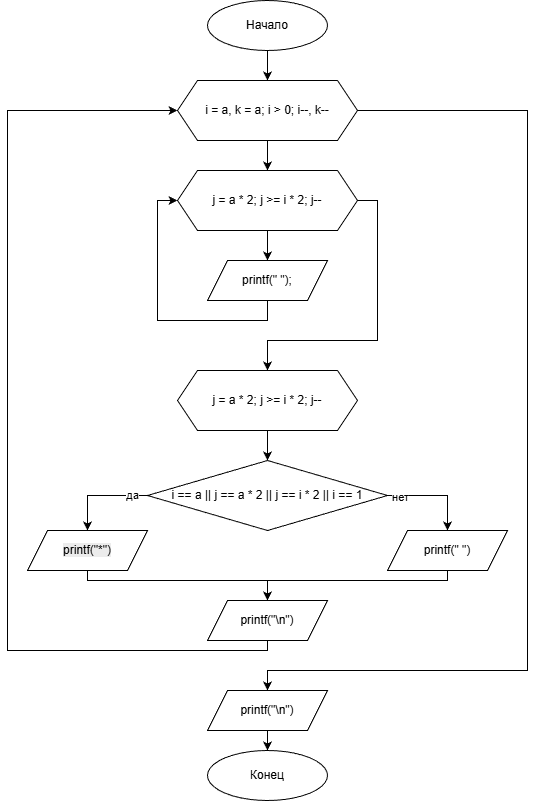

The diagram above was exported from draw.io. Its source (the exported page's mxGraphModel, read from the mxfile embedded in the PNG):
<mxGraphModel dx="486" dy="558" grid="1" gridSize="10" guides="1" tooltips="1" connect="1" arrows="1" fold="1" page="1" pageScale="1" pageWidth="827" pageHeight="1169" background="#FFFFFF" math="0" shadow="0" adaptiveColors="none">
  <root>
    <mxCell id="0" />
    <mxCell id="1" parent="0" />
    <mxCell id="ATdAHtfxArcET886OM4J-3" edge="1" parent="1" source="ATdAHtfxArcET886OM4J-1" style="edgeStyle=orthogonalEdgeStyle;rounded=0;orthogonalLoop=1;jettySize=auto;html=1;" target="ATdAHtfxArcET886OM4J-2" value="">
      <mxGeometry relative="1" as="geometry" />
    </mxCell>
    <mxCell id="ATdAHtfxArcET886OM4J-1" parent="1" style="ellipse;whiteSpace=wrap;html=1;" value="Начало" vertex="1">
      <mxGeometry height="50" width="120" x="360" y="230" as="geometry" />
    </mxCell>
    <mxCell id="ATdAHtfxArcET886OM4J-5" edge="1" parent="1" source="ATdAHtfxArcET886OM4J-2" style="edgeStyle=orthogonalEdgeStyle;rounded=0;orthogonalLoop=1;jettySize=auto;html=1;" target="ATdAHtfxArcET886OM4J-4" value="">
      <mxGeometry relative="1" as="geometry" />
    </mxCell>
    <mxCell id="ATdAHtfxArcET886OM4J-32" edge="1" parent="1" source="ATdAHtfxArcET886OM4J-2" style="edgeStyle=orthogonalEdgeStyle;rounded=0;orthogonalLoop=1;jettySize=auto;html=1;entryX=0.5;entryY=0;entryDx=0;entryDy=0;" target="ATdAHtfxArcET886OM4J-33">
      <mxGeometry relative="1" as="geometry">
        <Array as="points">
          <mxPoint x="680" y="340" />
          <mxPoint x="680" y="900" />
          <mxPoint x="420" y="900" />
        </Array>
        <mxPoint x="540" y="930" as="targetPoint" />
      </mxGeometry>
    </mxCell>
    <mxCell id="ATdAHtfxArcET886OM4J-2" parent="1" style="shape=hexagon;perimeter=hexagonPerimeter2;whiteSpace=wrap;html=1;fixedSize=1;" value="i = a, k = a; i &gt; 0; i--, k--" vertex="1">
      <mxGeometry height="60" width="180" x="330" y="310" as="geometry" />
    </mxCell>
    <mxCell id="ATdAHtfxArcET886OM4J-8" edge="1" parent="1" source="ATdAHtfxArcET886OM4J-4" style="edgeStyle=orthogonalEdgeStyle;rounded=0;orthogonalLoop=1;jettySize=auto;html=1;" target="ATdAHtfxArcET886OM4J-7" value="">
      <mxGeometry relative="1" as="geometry" />
    </mxCell>
    <mxCell id="ATdAHtfxArcET886OM4J-11" edge="1" parent="1" source="ATdAHtfxArcET886OM4J-4" style="edgeStyle=orthogonalEdgeStyle;rounded=0;orthogonalLoop=1;jettySize=auto;html=1;entryX=0.5;entryY=0;entryDx=0;entryDy=0;" target="ATdAHtfxArcET886OM4J-10">
      <mxGeometry relative="1" as="geometry">
        <Array as="points">
          <mxPoint x="530" y="430" />
          <mxPoint x="530" y="570" />
          <mxPoint x="420" y="570" />
        </Array>
      </mxGeometry>
    </mxCell>
    <mxCell id="ATdAHtfxArcET886OM4J-4" parent="1" style="shape=hexagon;perimeter=hexagonPerimeter2;whiteSpace=wrap;html=1;fixedSize=1;" value="j = a * 2; j &gt;= i * 2; j--" vertex="1">
      <mxGeometry height="60" width="180" x="330" y="400" as="geometry" />
    </mxCell>
    <mxCell id="ATdAHtfxArcET886OM4J-9" edge="1" parent="1" source="ATdAHtfxArcET886OM4J-7" style="edgeStyle=orthogonalEdgeStyle;rounded=0;orthogonalLoop=1;jettySize=auto;html=1;entryX=0;entryY=0.5;entryDx=0;entryDy=0;" target="ATdAHtfxArcET886OM4J-4">
      <mxGeometry relative="1" as="geometry">
        <Array as="points">
          <mxPoint x="420" y="550" />
          <mxPoint x="310" y="550" />
          <mxPoint x="310" y="430" />
        </Array>
      </mxGeometry>
    </mxCell>
    <mxCell id="ATdAHtfxArcET886OM4J-7" parent="1" style="shape=parallelogram;perimeter=parallelogramPerimeter;whiteSpace=wrap;html=1;fixedSize=1;" value="printf(&quot; &quot;);" vertex="1">
      <mxGeometry height="40" width="120" x="360" y="490" as="geometry" />
    </mxCell>
    <mxCell id="ATdAHtfxArcET886OM4J-13" edge="1" parent="1" source="ATdAHtfxArcET886OM4J-10" style="edgeStyle=orthogonalEdgeStyle;rounded=0;orthogonalLoop=1;jettySize=auto;html=1;" target="ATdAHtfxArcET886OM4J-12" value="">
      <mxGeometry relative="1" as="geometry" />
    </mxCell>
    <mxCell id="ATdAHtfxArcET886OM4J-10" parent="1" style="shape=hexagon;perimeter=hexagonPerimeter2;whiteSpace=wrap;html=1;fixedSize=1;" value="j = a * 2; j &gt;= i * 2; j--" vertex="1">
      <mxGeometry height="60" width="180" x="330" y="600" as="geometry" />
    </mxCell>
    <mxCell id="ATdAHtfxArcET886OM4J-14" edge="1" parent="1" source="ATdAHtfxArcET886OM4J-12" style="edgeStyle=orthogonalEdgeStyle;rounded=0;orthogonalLoop=1;jettySize=auto;html=1;">
      <mxGeometry relative="1" as="geometry">
        <Array as="points">
          <mxPoint x="240" y="725" />
        </Array>
        <mxPoint x="240" y="760" as="targetPoint" />
      </mxGeometry>
    </mxCell>
    <mxCell id="ATdAHtfxArcET886OM4J-16" connectable="0" parent="ATdAHtfxArcET886OM4J-14" style="edgeLabel;html=1;align=center;verticalAlign=middle;resizable=0;points=[];" value="да" vertex="1">
      <mxGeometry relative="1" x="-0.6842" as="geometry">
        <mxPoint as="offset" />
      </mxGeometry>
    </mxCell>
    <mxCell id="ATdAHtfxArcET886OM4J-18" edge="1" parent="1" source="ATdAHtfxArcET886OM4J-12" style="edgeStyle=orthogonalEdgeStyle;rounded=0;orthogonalLoop=1;jettySize=auto;html=1;entryX=0.5;entryY=0;entryDx=0;entryDy=0;">
      <mxGeometry relative="1" as="geometry">
        <Array as="points">
          <mxPoint x="600" y="725" />
        </Array>
        <mxPoint x="600" y="760" as="targetPoint" />
      </mxGeometry>
    </mxCell>
    <mxCell id="ATdAHtfxArcET886OM4J-19" connectable="0" parent="ATdAHtfxArcET886OM4J-18" style="edgeLabel;html=1;align=center;verticalAlign=middle;resizable=0;points=[];" value="нет" vertex="1">
      <mxGeometry relative="1" x="-0.7263" y="-2" as="geometry">
        <mxPoint as="offset" />
      </mxGeometry>
    </mxCell>
    <mxCell id="ATdAHtfxArcET886OM4J-12" parent="1" style="rhombus;whiteSpace=wrap;html=1;" value="i == a || j == a * 2 || j == i * 2 || i == 1" vertex="1">
      <mxGeometry height="70" width="240" x="300" y="690" as="geometry" />
    </mxCell>
    <mxCell id="ATdAHtfxArcET886OM4J-22" edge="1" parent="1" source="ATdAHtfxArcET886OM4J-26" style="edgeStyle=orthogonalEdgeStyle;rounded=0;orthogonalLoop=1;jettySize=auto;html=1;entryX=0.5;entryY=0;entryDx=0;entryDy=0;exitX=0.5;exitY=1;exitDx=0;exitDy=0;" target="ATdAHtfxArcET886OM4J-30">
      <mxGeometry relative="1" as="geometry">
        <Array as="points">
          <mxPoint x="240" y="810" />
          <mxPoint x="420" y="810" />
        </Array>
        <mxPoint x="240" y="820" as="sourcePoint" />
        <mxPoint x="420" y="850" as="targetPoint" />
      </mxGeometry>
    </mxCell>
    <mxCell id="ATdAHtfxArcET886OM4J-21" edge="1" parent="1" source="ATdAHtfxArcET886OM4J-27" style="edgeStyle=orthogonalEdgeStyle;rounded=0;orthogonalLoop=1;jettySize=auto;html=1;exitX=0.5;exitY=1;exitDx=0;exitDy=0;entryX=0.5;entryY=0;entryDx=0;entryDy=0;" target="ATdAHtfxArcET886OM4J-30">
      <mxGeometry relative="1" as="geometry">
        <Array as="points">
          <mxPoint x="600" y="810" />
          <mxPoint x="420" y="810" />
        </Array>
        <mxPoint x="600" y="820" as="sourcePoint" />
        <mxPoint x="420" y="850" as="targetPoint" />
      </mxGeometry>
    </mxCell>
    <mxCell id="ATdAHtfxArcET886OM4J-23" edge="1" parent="1" source="ATdAHtfxArcET886OM4J-30" style="edgeStyle=orthogonalEdgeStyle;rounded=0;orthogonalLoop=1;jettySize=auto;html=1;entryX=0;entryY=0.5;entryDx=0;entryDy=0;exitX=0.5;exitY=1;exitDx=0;exitDy=0;" target="ATdAHtfxArcET886OM4J-2">
      <mxGeometry relative="1" as="geometry">
        <Array as="points">
          <mxPoint x="420" y="880" />
          <mxPoint x="160" y="880" />
          <mxPoint x="160" y="340" />
        </Array>
        <mxPoint x="420" y="900" as="sourcePoint" />
      </mxGeometry>
    </mxCell>
    <mxCell id="ATdAHtfxArcET886OM4J-26" parent="1" style="shape=parallelogram;perimeter=parallelogramPerimeter;whiteSpace=wrap;html=1;fixedSize=1;" value="&lt;span style=&quot;color: rgb(0, 0, 0); font-family: Helvetica; font-size: 12px; font-style: normal; font-variant-ligatures: normal; font-variant-caps: normal; font-weight: 400; letter-spacing: normal; orphans: 2; text-align: center; text-indent: 0px; text-transform: none; widows: 2; word-spacing: 0px; -webkit-text-stroke-width: 0px; white-space: normal; background-color: rgb(236, 236, 236); text-decoration-thickness: initial; text-decoration-style: initial; text-decoration-color: initial; float: none; display: inline !important;&quot;&gt;printf(&quot;*&quot;)&lt;/span&gt;" vertex="1">
      <mxGeometry height="40" width="120" x="180" y="760" as="geometry" />
    </mxCell>
    <mxCell id="ATdAHtfxArcET886OM4J-27" parent="1" style="shape=parallelogram;perimeter=parallelogramPerimeter;whiteSpace=wrap;html=1;fixedSize=1;" value="printf(&quot; &quot;)" vertex="1">
      <mxGeometry height="40" width="120" x="540" y="760" as="geometry" />
    </mxCell>
    <mxCell id="ATdAHtfxArcET886OM4J-30" parent="1" style="shape=parallelogram;perimeter=parallelogramPerimeter;whiteSpace=wrap;html=1;fixedSize=1;" value="printf(&quot;\n&quot;)" vertex="1">
      <mxGeometry height="40" width="120" x="360" y="830" as="geometry" />
    </mxCell>
    <mxCell id="ATdAHtfxArcET886OM4J-35" edge="1" parent="1" source="ATdAHtfxArcET886OM4J-33" style="edgeStyle=orthogonalEdgeStyle;rounded=0;orthogonalLoop=1;jettySize=auto;html=1;" target="ATdAHtfxArcET886OM4J-34" value="">
      <mxGeometry relative="1" as="geometry" />
    </mxCell>
    <mxCell id="ATdAHtfxArcET886OM4J-33" parent="1" style="shape=parallelogram;perimeter=parallelogramPerimeter;whiteSpace=wrap;html=1;fixedSize=1;" value="printf(&quot;\n&quot;)" vertex="1">
      <mxGeometry height="40" width="120" x="360" y="920" as="geometry" />
    </mxCell>
    <mxCell id="ATdAHtfxArcET886OM4J-34" parent="1" style="ellipse;whiteSpace=wrap;html=1;" value="Конец" vertex="1">
      <mxGeometry height="50" width="120" x="360" y="980" as="geometry" />
    </mxCell>
  </root>
</mxGraphModel>